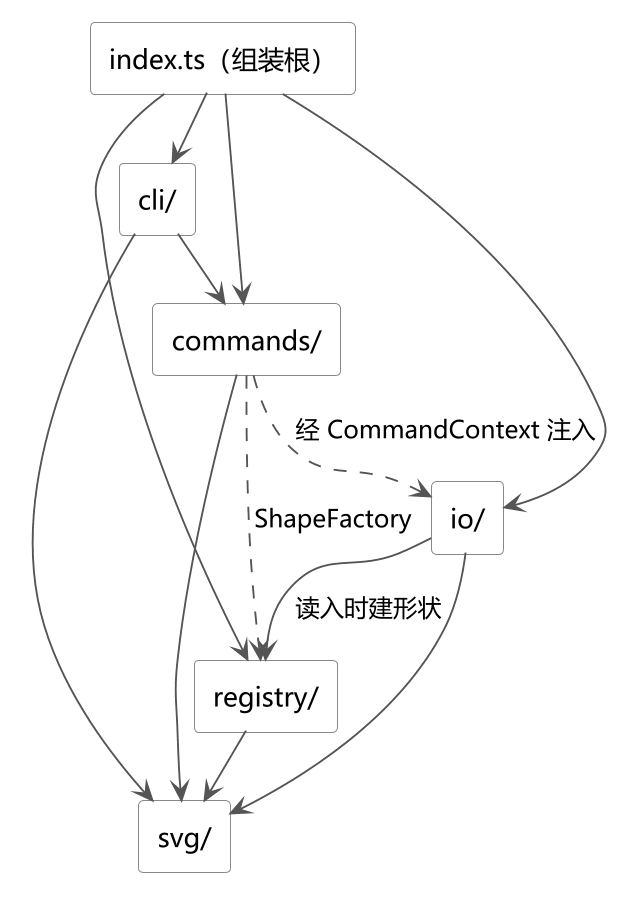

The diagram above was rendered by PlantUML. Its source (embedded in the PNG):
@startuml
!pragma layout smetana
skinparam dpi 180
skinparam componentStyle rectangle
skinparam defaultFontName "Microsoft YaHei"
skinparam shadowing false
skinparam ArrowColor #555555
skinparam ComponentBorderColor #888888
skinparam ComponentBackgroundColor #F8F8F8

component "index.ts（组装根）" as index
component "cli/" as cli
component "commands/" as commands
component "io/" as io
component "registry/" as registry
component "svg/" as svg

index --> cli
index --> commands
index --> io
index --> registry
cli --> commands
cli --> svg
commands --> svg
commands ..> registry : ShapeFactory
commands ..> io : 经 CommandContext 注入
io --> svg
io --> registry : 读入时建形状
registry --> svg
@enduml